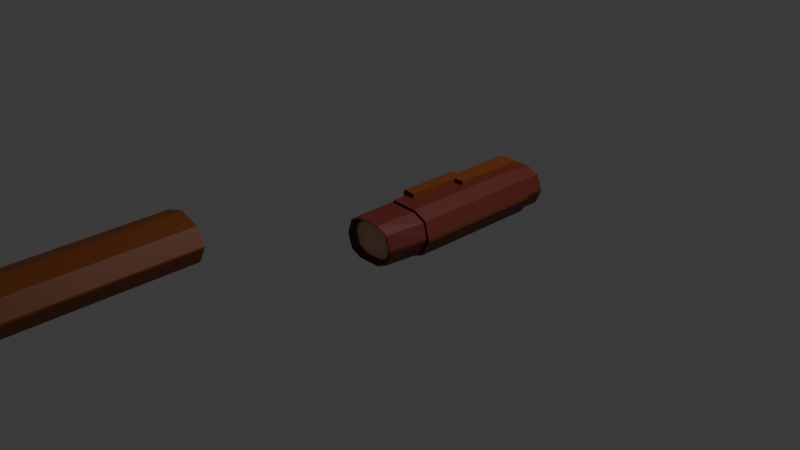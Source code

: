 # Source: troncos.blend  (saved by Blender 4.0.36; exported with 4.5.12 LTS)
import bpy
from mathutils import Matrix  # noqa: F401  (used for matrix-valued properties, if any)

bpy.ops.wm.read_factory_settings(use_empty=True)
scene = bpy.context.scene
scene.name = 'Scene'

# ---- collections
col_collection = bpy.data.collections.new('Collection'); scene.collection.children.link(col_collection)

# ---- materials (node trees are filled in below, after node groups)
mat_material = bpy.data.materials.new('Material')
mat_material.alpha_threshold = 0.0
mat_material.use_transparent_shadow = False
mat_material.roughness = 0.5
mat_material.line_color = (0.0, 0.0, 0.0, 1.0)
mat_material_001 = bpy.data.materials.new('Material.001')
mat_material_001.use_transparent_shadow = False
mat_material_002 = bpy.data.materials.new('Material.002')
mat_material_002.use_transparent_shadow = False
mat_material_003 = bpy.data.materials.new('Material.003')
mat_material_003.use_transparent_shadow = False
mat_material_004 = bpy.data.materials.new('Material.004')
mat_material_004.use_transparent_shadow = False

# ---- material node trees
mat_material.use_nodes = True; mat_material.node_tree.nodes.clear()
_N = mat_material.node_tree.nodes; _L = mat_material.node_tree.links
n0 = _N.new('ShaderNodeOutputMaterial'); n0.name = 'Material Output'; n0.location = (300, 300)
n1 = _N.new('ShaderNodeBsdfPrincipled'); n1.name = 'Principled BSDF'; n1.location = (10, 300)
n1.inputs[0].default_value = (0.116, 0.01766, 0.01141, 1.0)
n1.inputs[3].default_value = 1.45
_L.new(n1.outputs[0], n0.inputs[0])
n0.is_active_output = True
mat_material_001.use_nodes = True; mat_material_001.node_tree.nodes.clear()
_N = mat_material_001.node_tree.nodes; _L = mat_material_001.node_tree.links
n0 = _N.new('ShaderNodeBsdfPrincipled'); n0.name = 'Principled BSDF'; n0.location = (10, 300)
n0.inputs[0].default_value = (0.7992, 0.4621, 0.3324, 1.0)
n0.inputs[3].default_value = 1.45
n1 = _N.new('ShaderNodeOutputMaterial'); n1.name = 'Material Output'; n1.location = (300, 300)
_L.new(n0.outputs[0], n1.inputs[0])
n1.is_active_output = True
mat_material_002.use_nodes = True; mat_material_002.node_tree.nodes.clear()
_N = mat_material_002.node_tree.nodes; _L = mat_material_002.node_tree.links
n0 = _N.new('ShaderNodeBsdfPrincipled'); n0.name = 'Principled BSDF'; n0.location = (10, 300)
n0.inputs[0].default_value = (0.153, 0.03689, 0.004024, 1.0)
n0.inputs[3].default_value = 1.45
n1 = _N.new('ShaderNodeOutputMaterial'); n1.name = 'Material Output'; n1.location = (300, 300)
_L.new(n0.outputs[0], n1.inputs[0])
n1.is_active_output = True
mat_material_003.use_nodes = True; mat_material_003.node_tree.nodes.clear()
_N = mat_material_003.node_tree.nodes; _L = mat_material_003.node_tree.links
n0 = _N.new('ShaderNodeBsdfPrincipled'); n0.name = 'Principled BSDF'; n0.location = (10, 300)
n0.inputs[0].default_value = (0.153, 0.03689, 0.004024, 1.0)
n0.inputs[3].default_value = 1.45
n1 = _N.new('ShaderNodeOutputMaterial'); n1.name = 'Material Output'; n1.location = (300, 300)
_L.new(n0.outputs[0], n1.inputs[0])
n1.is_active_output = True
mat_material_004.use_nodes = True; mat_material_004.node_tree.nodes.clear()
_N = mat_material_004.node_tree.nodes; _L = mat_material_004.node_tree.links
n0 = _N.new('ShaderNodeBsdfPrincipled'); n0.name = 'Principled BSDF'; n0.location = (10, 300)
n0.inputs[0].default_value = (0.7992, 0.4621, 0.3324, 1.0)
n0.inputs[3].default_value = 1.45
n1 = _N.new('ShaderNodeOutputMaterial'); n1.name = 'Material Output'; n1.location = (300, 300)
_L.new(n0.outputs[0], n1.inputs[0])
n1.is_active_output = True

# ---- world
world_world = bpy.data.worlds.new('World'); scene.world = world_world
world_world.use_nodes = True; world_world.node_tree.nodes.clear()
_N = world_world.node_tree.nodes; _L = world_world.node_tree.links
n0 = _N.new('ShaderNodeOutputWorld'); n0.name = 'World Output'; n0.location = (300, 300)
n1 = _N.new('ShaderNodeBackground'); n1.name = 'Background'; n1.location = (10, 300)
n1.inputs[0].default_value = (0.05088, 0.05088, 0.05088, 1.0)
_L.new(n1.outputs[0], n0.inputs[0])
n0.is_active_output = True
world_world.color = (0.05088, 0.05088, 0.05088)
world_world.use_sun_shadow = False
world_world.sun_shadow_jitter_overblur = 0.0

# ---- cameras
cam_camera = bpy.data.cameras.new('Camera')
cam_camera.clip_end = 100.0
cam_camera.ortho_scale = 7.314

# ---- lights
light_light = bpy.data.lights.new('Light', 'POINT')
light_light.transmission_factor = 0.0
light_light.use_soft_falloff = False
light_light.energy = 1000.0
light_light.shadow_soft_size = 0.1
light_light.shadow_maximum_resolution = 0.006
light_light.use_absolute_resolution = True

# ---- meshes
me_cube = bpy.data.meshes.new('Cube')
me_cube.from_pydata([(0.9432, 0.7712, 0.4895), (0.9432, 0.7674, 0.1909), (0.5246, 0.786, 0.1341), (0.8059, 0.7848, 0.5464), (0.5246, 0.8022, 0.5464), (0.8059, 0.8013, 0.1341), (1.0, 0.7836, 0.3282), (1.0, 0.7799, 0.3523), (0.8059, 1.0, 0.5464), (1.0, 1.0, 0.3523), (0.9432, 1.0, 0.4895), (1.0, 1.0, 0.3282), (0.8059, 1.0, 0.1341), (0.9432, 1.0, 0.1909), (0.9471, -1.0, 0.3523), (0.7837, -1.0, 0.5466), (0.8992, -1.0, 0.4897), (0.7837, -1.0, 0.1338), (0.9471, -1.0, 0.3281), (0.8992, -1.0, 0.1908), (0.3305, 1.0, 0.3523), (0.5246, 1.0, 0.5464), (0.3874, 1.0, 0.4895), (0.5246, 1.0, 0.1341), (0.3305, 1.0, 0.3282), (0.3874, 1.0, 0.1909), (0.5468, -1.0, 0.5466), (0.3835, -1.0, 0.3523), (0.4313, -1.0, 0.4897), (0.3835, -1.0, 0.3281), (0.5468, -1.0, 0.1338), (0.4313, -1.0, 0.1908), (1.0, -0.5918, 0.3282), (0.9432, -0.5765, 0.4895), (0.8059, -0.5728, 0.5464), (0.5246, -0.5821, 0.1341), (1.0, -0.5953, 0.3523), (0.8059, -0.61, 0.1341), (0.9432, -0.6127, 0.1909), (0.5246, -0.5629, 0.5464), (0.5246, -0.3917, 0.5464), (0.5246, 0.235, 0.5464), (0.6282, -0.4046, 0.5464), (1.023, 0.7799, 0.3565), (0.4761, -0.3865, 0.5263), (0.4779, 0.2406, 0.527), (0.5711, 0.7993, 0.5464), (0.7672, 0.7872, 0.5464), (0.6426, 0.1295, 0.5464), (0.5615, 0.2326, 0.5464), (0.7365, 0.1401, 0.5464), (0.5725, 0.8807, 0.5464), (0.7718, 0.8859, 0.5464), (0.5181, -0.3917, 0.6133), (0.5181, 0.235, 0.6133), (0.6216, -0.4046, 0.6133), (0.6361, 0.1295, 0.6133), (0.6387, 0.227, 0.6133), (0.5549, 0.2326, 0.6133), (0.4696, -0.3865, 0.5932), (0.4714, 0.2406, 0.5939), (0.5646, 0.7993, 0.6133), (0.7606, 0.7872, 0.6133), (0.7299, 0.1401, 0.6133), (0.566, 0.8807, 0.6133), (0.7653, 0.8859, 0.6133), (1.023, 0.7836, 0.3235), (0.9594, 0.7674, 0.1742), (1.023, -0.5953, 0.3569), (0.9596, 0.7712, 0.5061), (0.8107, -0.61, 0.1112), (0.8102, 0.8013, 0.1111), (0.96, -0.5765, 0.5057), (0.5246, 0.786, 0.1107), (0.7672, 0.7872, 0.5697), (0.8103, 0.7848, 0.5693), (1.023, -0.5918, 0.3236), (0.8106, -0.5728, 0.5692), (0.5246, -0.5821, 0.1107), (0.9594, -0.6127, 0.1741), (0.5246, -0.5629, 0.5697), (0.5246, -0.3917, 0.5697), (0.6282, -0.4046, 0.5697), (0.6426, 0.1295, 0.5697), (0.7365, 0.1401, 0.5697), (0.405, 0.9514, 0.2004), (0.5335, 0.9514, 0.1472), (0.3518, 0.9514, 0.3289), (0.9255, 0.9514, 0.48), (0.797, 0.9514, 0.5333), (0.9787, 0.9514, 0.3515), (0.5335, 0.9514, 0.5333), (0.405, 0.9514, 0.48), (0.3518, 0.9514, 0.3515), (0.797, 0.9514, 0.1472), (0.9255, 0.9514, 0.2004), (0.9787, 0.9514, 0.3289), (0.5663, -0.9474, 0.1678), (0.4698, -0.9474, 0.2154), (0.4299, -0.9474, 0.3301), (0.7642, -0.9474, 0.5126), (0.8607, -0.9474, 0.4651), (0.9007, -0.9474, 0.3503), (0.4698, -0.9474, 0.4651), (0.5663, -0.9474, 0.5126), (0.4299, -0.9474, 0.3503), (0.8607, -0.9474, 0.2154), (0.7642, -0.9474, 0.1678), (0.9007, -0.9474, 0.3301), (0.5525, -1.015, 0.1437), (0.4425, -1.015, 0.1979), (0.3969, -1.015, 0.3287), (0.778, -1.015, 0.5368), (0.888, -1.015, 0.4826), (0.9336, -1.015, 0.3517), (0.4425, -1.015, 0.4826), (0.5525, -1.015, 0.5368), (0.3969, -1.015, 0.3517), (0.888, -1.015, 0.1979), (0.778, -1.015, 0.1437), (0.9336, -1.015, 0.3287), (0.5711, -0.9648, 0.176), (0.4792, -0.9648, 0.2213), (0.4411, -0.9648, 0.3306), (0.7595, -0.9648, 0.5044), (0.8514, -0.9648, 0.4591), (0.8894, -0.9648, 0.3498), (0.4792, -0.9648, 0.4591), (0.5711, -0.9648, 0.5044), (0.4411, -0.9648, 0.3498), (0.8514, -0.9648, 0.2213), (0.7595, -0.9648, 0.176), (0.8894, -0.9648, 0.3306)], [], [(23, 12, 5, 2), (29, 27, 20, 24), (53, 55, 56, 57, 58, 54), (106, 107, 131, 130), (8, 21, 4, 46, 51, 52, 47, 3), (11, 9, 7, 6), (23, 2, 35, 30, 31, 25), (25, 31, 29, 24), (8, 3, 0, 10), (10, 0, 7, 9), (26, 39, 40, 44, 45, 41, 4, 21, 22, 28), (28, 22, 20, 27), (17, 37, 38, 19), (19, 38, 32, 18), (13, 12, 94, 95), (42, 40, 81, 82), (1, 5, 12, 13), (6, 7, 43, 66), (6, 1, 13, 11), (38, 37, 70, 79), (36, 32, 76, 68), (7, 0, 69, 43), (32, 36, 14, 18), (40, 39, 80, 81), (35, 37, 17, 30), (50, 48, 83, 84), (34, 39, 26, 15), (36, 33, 16, 14), (33, 34, 15, 16), (48, 50, 63, 56), (45, 44, 59, 60), (47, 52, 65, 62), (49, 46, 4, 41), (42, 48, 56, 55), (54, 60, 59, 53), (56, 63, 62, 61, 58, 57), (62, 65, 64, 61), (49, 41, 54, 58), (51, 46, 61, 64), (44, 40, 53, 59), (46, 49, 58, 61), (40, 42, 55, 53), (52, 51, 64, 65), (41, 45, 60, 54), (50, 47, 62, 63), (66, 43, 68, 76), (43, 69, 72, 68), (73, 71, 70, 78), (75, 74, 84, 83, 82, 81, 80, 77), (69, 75, 77, 72), (79, 70, 71, 67), (76, 79, 67, 66), (37, 35, 78, 70), (48, 42, 82, 83), (1, 6, 66, 67), (35, 2, 73, 78), (5, 1, 67, 71), (32, 38, 79, 76), (2, 5, 71, 73), (39, 34, 77, 80), (3, 47, 74, 75), (33, 36, 68, 72), (47, 50, 84, 74), (0, 3, 75, 69), (34, 33, 72, 77), (86, 85, 87, 93, 92, 91, 89, 88, 90, 96, 95, 94), (21, 8, 89, 91), (23, 25, 85, 86), (8, 10, 88, 89), (9, 11, 96, 90), (25, 24, 87, 85), (12, 23, 86, 94), (10, 9, 90, 88), (24, 20, 93, 87), (20, 22, 92, 93), (11, 13, 95, 96), (22, 21, 91, 92), (107, 106, 108, 102, 101, 100, 104, 103, 105, 99, 98, 97), (19, 18, 120, 118), (18, 14, 114, 120), (105, 103, 127, 129), (31, 30, 109, 110), (16, 15, 112, 113), (103, 104, 128, 127), (99, 105, 129, 123), (101, 102, 126, 125), (107, 97, 121, 131), (26, 28, 115, 116), (100, 101, 125, 124), (111, 110, 122, 123), (114, 113, 125, 126), (110, 109, 121, 122), (113, 112, 124, 125), (112, 116, 128, 124), (109, 119, 131, 121), (116, 115, 127, 128), (119, 118, 130, 131), (117, 111, 123, 129), (115, 117, 129, 127), (118, 120, 132, 130), (120, 114, 126, 132), (28, 27, 117, 115), (15, 26, 116, 112), (108, 106, 130, 132), (30, 17, 119, 109), (97, 98, 122, 121), (14, 16, 113, 114), (29, 31, 110, 111), (102, 108, 132, 126), (27, 29, 111, 117), (98, 99, 123, 122), (104, 100, 124, 128), (17, 19, 118, 119)])
me_cube.polygons.foreach_set('material_index', [0, 0, 2, 0, 0, 0, 0, 0, 0, 0, 0, 0, 0, 0, 0, 0, 0, 0, 0, 0, 0, 0, 0, 0, 0, 0, 0, 0, 0, 2, 2, 2, 0, 2, 2, 2, 2, 2, 2, 2, 2, 2, 2, 2, 2, 2, 0, 0, 0, 0, 0, 0, 0, 0, 0, 0, 0, 0, 0, 0, 0, 0, 0, 0, 0, 1, 0, 0, 0, 0, 0, 0, 0, 0, 0, 0, 0, 1, 0, 0, 0, 0, 0, 0, 0, 0, 0, 0, 0, 0, 0, 0, 0, 0, 0, 0, 0, 0, 0, 0, 0, 0, 0, 0, 0, 0, 0, 0, 0, 0, 0, 0, 0])
_uv = me_cube.uv_layers.new(name='UVMap')
_uv.uv.foreach_set('vector', [0.1975, 0.5, 0.3025, 0.5, 0.3025, 0.5248, 0.1975, 0.5267, 0.4927, 0.0, 0.5073, 0.0, 0.5073, 0.25, 0.4927, 0.25, 0.8025, 0.674, 0.7639, 0.6756, 0.7585, 0.6088, 0.7575, 0.5966, 0.7888, 0.5959, 0.8025, 0.5956, 0.4095, 0.7712, 0.375, 0.8225, 0.375, 0.8225, 0.4095, 0.7712, 0.6975, 0.5, 0.8025, 0.5, 0.8025, 0.5247, 0.7852, 0.5251, 0.7846, 0.5149, 0.7102, 0.5143, 0.712, 0.5266, 0.6975, 0.5269, 0.4927, 0.5, 0.5073, 0.5, 0.5073, 0.5275, 0.4927, 0.527, 0.1975, 0.5, 0.1975, 0.5267, 0.1975, 0.6978, 0.1975, 0.75, 0.125, 0.75, 0.125, 0.5, 0.375, 0.25, 0.375, 0.0, 0.4927, 0.0, 0.4927, 0.25, 0.6975, 0.5, 0.6975, 0.5269, 0.625, 0.5286, 0.625, 0.5, 0.625, 0.5, 0.625, 0.5286, 0.5073, 0.5275, 0.5073, 0.5, 0.8025, 0.75, 0.8025, 0.6954, 0.8025, 0.674, 0.8281, 0.6733, 0.8272, 0.5949, 0.8025, 0.5956, 0.8025, 0.5247, 0.8025, 0.5, 0.875, 0.5, 0.875, 0.75, 0.625, 0.0, 0.625, 0.25, 0.5073, 0.25, 0.5073, 0.0, 0.3025, 0.75, 0.3025, 0.7013, 0.375, 0.7016, 0.375, 0.75, 0.375, 0.75, 0.375, 0.7016, 0.4927, 0.699, 0.4927, 0.75, 0.375, 0.5, 0.3025, 0.5, 0.3025, 0.5, 0.375, 0.5, 0.7639, 0.6756, 0.8025, 0.674, 0.8025, 0.674, 0.7639, 0.6756, 0.375, 0.5291, 0.3025, 0.5248, 0.3025, 0.5, 0.375, 0.5, 0.4927, 0.527, 0.5073, 0.5275, 0.5073, 0.5275, 0.4927, 0.527, 0.4927, 0.527, 0.375, 0.5291, 0.375, 0.5, 0.4927, 0.5, 0.375, 0.7016, 0.3025, 0.7013, 0.3025, 0.7013, 0.375, 0.7016, 0.5073, 0.6994, 0.4927, 0.699, 0.4927, 0.699, 0.5073, 0.6994, 0.5073, 0.5275, 0.625, 0.5286, 0.625, 0.5286, 0.5073, 0.5275, 0.4927, 0.699, 0.5073, 0.6994, 0.5073, 0.75, 0.4927, 0.75, 0.8025, 0.674, 0.8025, 0.6954, 0.8025, 0.6954, 0.8025, 0.674, 0.1975, 0.6978, 0.3025, 0.7013, 0.3025, 0.75, 0.1975, 0.75, 0.7234, 0.6075, 0.7585, 0.6088, 0.7585, 0.6088, 0.7234, 0.6075, 0.6975, 0.6966, 0.8025, 0.6954, 0.8025, 0.75, 0.6975, 0.75, 0.5073, 0.6994, 0.625, 0.6971, 0.625, 0.75, 0.5073, 0.75, 0.625, 0.6971, 0.6975, 0.6966, 0.6975, 0.75, 0.625, 0.75, 0.7585, 0.6088, 0.7234, 0.6075, 0.7234, 0.6075, 0.7585, 0.6088, 0.8272, 0.5949, 0.8281, 0.6733, 0.8281, 0.6733, 0.8272, 0.5949, 0.712, 0.5266, 0.7102, 0.5143, 0.7102, 0.5143, 0.712, 0.5266, 0.7888, 0.5959, 0.7852, 0.5251, 0.8025, 0.5247, 0.8025, 0.5956, 0.7639, 0.6756, 0.7585, 0.6088, 0.7585, 0.6088, 0.7639, 0.6756, 0.8025, 0.5956, 0.8272, 0.5949, 0.8281, 0.6733, 0.8025, 0.674, 0.7585, 0.6088, 0.7234, 0.6075, 0.712, 0.5266, 0.7852, 0.5251, 0.7888, 0.5959, 0.7575, 0.5966, 0.712, 0.5266, 0.7102, 0.5143, 0.7846, 0.5149, 0.7852, 0.5251, 0.7888, 0.5959, 0.8025, 0.5956, 0.8025, 0.5956, 0.7888, 0.5959, 0.7846, 0.5149, 0.7852, 0.5251, 0.7852, 0.5251, 0.7846, 0.5149, 0.8281, 0.6733, 0.8025, 0.674, 0.8025, 0.674, 0.8281, 0.6733, 0.7852, 0.5251, 0.7888, 0.5959, 0.7888, 0.5959, 0.7852, 0.5251, 0.8025, 0.674, 0.7639, 0.6756, 0.7639, 0.6756, 0.8025, 0.674, 0.7102, 0.5143, 0.7846, 0.5149, 0.7846, 0.5149, 0.7102, 0.5143, 0.8025, 0.5956, 0.8272, 0.5949, 0.8272, 0.5949, 0.8025, 0.5956, 0.7234, 0.6075, 0.712, 0.5266, 0.712, 0.5266, 0.7234, 0.6075, 0.4927, 0.527, 0.5073, 0.5275, 0.5073, 0.6994, 0.4927, 0.699, 0.5073, 0.5275, 0.625, 0.5286, 0.625, 0.6971, 0.5073, 0.6994, 0.1975, 0.5267, 0.3025, 0.5248, 0.3025, 0.7013, 0.1975, 0.6978, 0.6975, 0.5269, 0.712, 0.5266, 0.7234, 0.6075, 0.7585, 0.6088, 0.7639, 0.6756, 0.8025, 0.674, 0.8025, 0.6954, 0.6975, 0.6966, 0.625, 0.5286, 0.6975, 0.5269, 0.6975, 0.6966, 0.625, 0.6971, 0.375, 0.7016, 0.3025, 0.7013, 0.3025, 0.5248, 0.375, 0.5291, 0.4927, 0.699, 0.375, 0.7016, 0.375, 0.5291, 0.4927, 0.527, 0.3025, 0.7013, 0.1975, 0.6978, 0.1975, 0.6978, 0.3025, 0.7013, 0.7585, 0.6088, 0.7639, 0.6756, 0.7639, 0.6756, 0.7585, 0.6088, 0.375, 0.5291, 0.4927, 0.527, 0.4927, 0.527, 0.375, 0.5291, 0.1975, 0.6978, 0.1975, 0.5267, 0.1975, 0.5267, 0.1975, 0.6978, 0.3025, 0.5248, 0.375, 0.5291, 0.375, 0.5291, 0.3025, 0.5248, 0.4927, 0.699, 0.375, 0.7016, 0.375, 0.7016, 0.4927, 0.699, 0.1975, 0.5267, 0.3025, 0.5248, 0.3025, 0.5248, 0.1975, 0.5267, 0.8025, 0.6954, 0.6975, 0.6966, 0.6975, 0.6966, 0.8025, 0.6954, 0.6975, 0.5269, 0.712, 0.5266, 0.712, 0.5266, 0.6975, 0.5269, 0.625, 0.6971, 0.5073, 0.6994, 0.5073, 0.6994, 0.625, 0.6971, 0.712, 0.5266, 0.7234, 0.6075, 0.7234, 0.6075, 0.712, 0.5266, 0.625, 0.5286, 0.6975, 0.5269, 0.6975, 0.5269, 0.625, 0.5286, 0.6975, 0.6966, 0.625, 0.6971, 0.625, 0.6971, 0.6975, 0.6966, 0.375, 0.3225, 0.4095, 0.2712, 0.4927, 0.25, 0.5073, 0.25, 0.5905, 0.2712, 0.625, 0.3225, 0.625, 0.4275, 0.5905, 0.4788, 0.5073, 0.5, 0.4927, 0.5, 0.4095, 0.4788, 0.375, 0.4275, 0.8025, 0.5, 0.6975, 0.5, 0.6975, 0.5, 0.8025, 0.5, 0.1975, 0.5, 0.125, 0.5, 0.125, 0.5, 0.1975, 0.5, 0.6975, 0.5, 0.625, 0.5, 0.625, 0.5, 0.6975, 0.5, 0.5073, 0.5, 0.4927, 0.5, 0.4927, 0.5, 0.5073, 0.5, 0.375, 0.25, 0.4927, 0.25, 0.4927, 0.25, 0.375, 0.25, 0.3025, 0.5, 0.1975, 0.5, 0.1975, 0.5, 0.3025, 0.5, 0.625, 0.5, 0.5073, 0.5, 0.5073, 0.5, 0.625, 0.5, 0.4927, 0.25, 0.5073, 0.25, 0.5073, 0.25, 0.4927, 0.25, 0.5073, 0.25, 0.625, 0.25, 0.625, 0.25, 0.5073, 0.25, 0.4927, 0.5, 0.375, 0.5, 0.375, 0.5, 0.4927, 0.5, 0.875, 0.5, 0.8025, 0.5, 0.8025, 0.5, 0.875, 0.5, 0.375, 0.8225, 0.4095, 0.7712, 0.4927, 0.75, 0.5073, 0.75, 0.5905, 0.7712, 0.625, 0.8225, 0.625, 0.9275, 0.5905, 0.9788, 0.5073, 1.0, 0.4927, 1.0, 0.4095, 0.9788, 0.375, 0.9275, 0.375, 0.75, 0.4927, 0.75, 0.4927, 0.75, 0.375, 0.75, 0.4927, 0.75, 0.5073, 0.75, 0.5073, 0.75, 0.4927, 0.75, 0.5073, 1.0, 0.5905, 0.9788, 0.5905, 0.9788, 0.5073, 1.0, 0.125, 0.75, 0.1975, 0.75, 0.1975, 0.75, 0.125, 0.75, 0.625, 0.75, 0.6975, 0.75, 0.6975, 0.75, 0.625, 0.75, 0.5905, 0.9788, 0.625, 0.9275, 0.625, 0.9275, 0.5905, 0.9788, 0.4927, 1.0, 0.5073, 1.0, 0.5073, 1.0, 0.4927, 1.0, 0.5905, 0.7712, 0.5073, 0.75, 0.5073, 0.75, 0.5905, 0.7712, 0.375, 0.8225, 0.375, 0.9275, 0.375, 0.9275, 0.375, 0.8225, 0.8025, 0.75, 0.875, 0.75, 0.875, 0.75, 0.8025, 0.75, 0.625, 0.8225, 0.5905, 0.7712, 0.5905, 0.7712, 0.625, 0.8225, 0.4927, 0.0, 0.375, 0.0, 0.375, 0.0, 0.4927, 0.0, 0.5073, 0.75, 0.625, 0.75, 0.625, 0.75, 0.5073, 0.75, 0.125, 0.75, 0.1975, 0.75, 0.1975, 0.75, 0.125, 0.75, 0.625, 0.75, 0.6975, 0.75, 0.6975, 0.75, 0.625, 0.75, 0.6975, 0.75, 0.8025, 0.75, 0.8025, 0.75, 0.6975, 0.75, 0.1975, 0.75, 0.3025, 0.75, 0.3025, 0.75, 0.1975, 0.75, 0.8025, 0.75, 0.875, 0.75, 0.875, 0.75, 0.8025, 0.75, 0.3025, 0.75, 0.375, 0.75, 0.375, 0.75, 0.3025, 0.75, 0.5073, 0.0, 0.4927, 0.0, 0.4927, 0.0, 0.5073, 0.0, 0.625, 0.0, 0.5073, 0.0, 0.5073, 0.0, 0.625, 0.0, 0.375, 0.75, 0.4927, 0.75, 0.4927, 0.75, 0.375, 0.75, 0.4927, 0.75, 0.5073, 0.75, 0.5073, 0.75, 0.4927, 0.75, 0.625, 0.0, 0.5073, 0.0, 0.5073, 0.0, 0.625, 0.0, 0.6975, 0.75, 0.8025, 0.75, 0.8025, 0.75, 0.6975, 0.75, 0.4927, 0.75, 0.4095, 0.7712, 0.4095, 0.7712, 0.4927, 0.75, 0.1975, 0.75, 0.3025, 0.75, 0.3025, 0.75, 0.1975, 0.75, 0.375, 0.9275, 0.4095, 0.9788, 0.4095, 0.9788, 0.375, 0.9275, 0.5073, 0.75, 0.625, 0.75, 0.625, 0.75, 0.5073, 0.75, 0.4927, 0.0, 0.375, 0.0, 0.375, 0.0, 0.4927, 0.0, 0.5073, 0.75, 0.4927, 0.75, 0.4927, 0.75, 0.5073, 0.75, 0.5073, 0.0, 0.4927, 0.0, 0.4927, 0.0, 0.5073, 0.0, 0.4095, 0.9788, 0.4927, 1.0, 0.4927, 1.0, 0.4095, 0.9788, 0.625, 0.9275, 0.625, 0.8225, 0.625, 0.8225, 0.625, 0.9275, 0.3025, 0.75, 0.375, 0.75, 0.375, 0.75, 0.3025, 0.75])
me_cube.materials.append(mat_material)
me_cube.materials.append(mat_material_001)
me_cube.materials.append(mat_material_002)
me_cube.use_mirror_vertex_groups = False
me_cube.update()
me_cube_001 = bpy.data.meshes.new('Cube.001')
me_cube_001.from_pydata([(0.9296, 1.0, -0.01225), (0.6458, 1.0, -0.6005), (-0.008791, 1.0, -0.8643), (-0.642, 1.0, -0.6413), (-0.9037, 1.0, 0.0507), (-0.662, 1.0, 0.569), (0.02522, 1.0, 0.8637), (0.6019, 1.0, 0.6018), (-1.0, -1.0, -0.04093), (-0.04093, -1.0, -1.0), (-0.7191, -1.0, -0.7191), (-0.04093, -1.0, 1.0), (-1.0, -1.0, 0.04093), (-0.7191, -1.0, 0.7191), (-0.04093, 1.0, -1.0), (-1.0, 1.0, -0.04093), (-0.7191, 1.0, -0.7191), (-1.0, 1.0, 0.04093), (-0.04093, 1.0, 1.0), (-0.7191, 1.0, 0.7191), (0.04093, -1.0, -1.0), (1.0, -1.0, -0.04093), (0.7191, -1.0, -0.7191), (1.0, -1.0, 0.04093), (0.04093, -1.0, 1.0), (0.7191, -1.0, 0.7191), (1.0, 1.0, -0.04093), (0.04093, 1.0, -1.0), (0.7191, 1.0, -0.7191), (0.04093, 1.0, 1.0), (1.0, 1.0, 0.04093), (0.7191, 1.0, 0.7191), (-0.054, -1.0, 0.9141), (0.04537, -1.0, 0.8998), (0.6904, -1.0, 0.649), (0.9358, -1.0, 0.04957), (0.9404, -1.0, -0.0617), (0.6725, -1.0, -0.6501), (0.03274, -1.0, -0.9167), (-0.07315, -1.0, -0.8952), (-0.6821, -1.0, -0.6413), (-0.9308, -1.0, -0.08335), (-0.9298, -1.0, 0.04748), (-0.6666, -1.0, 0.6671), (-0.02428, -1.0, 0.9098), (0.04537, -0.9281, 0.8998), (0.6904, -0.9281, 0.649), (-0.054, -0.9281, 0.9141), (0.9358, -0.9281, 0.04957), (0.9404, -0.9281, -0.0617), (0.6725, -0.9281, -0.6501), (0.03274, -0.9281, -0.9167), (-0.07315, -0.9281, -0.8952), (-0.6821, -0.9281, -0.6413), (-0.9308, -0.9281, -0.08335), (-0.9298, -0.9281, 0.04748), (-0.6666, -0.9281, 0.6671), (0.6458, 0.8745, -0.6005), (0.9296, 0.8745, -0.01225), (-0.008791, 0.8745, -0.8643), (-0.642, 0.8745, -0.6413), (0.6019, 0.8745, 0.6018), (0.02522, 0.8745, 0.8637), (-0.9037, 0.8745, 0.0507), (-0.662, 0.8745, 0.569)], [], [(20, 22, 21, 36, 37, 38, 39, 40, 41, 8, 10, 9), (26, 30, 23, 21), (48, 46, 45, 47, 56, 55, 54, 53, 52, 51, 50, 49), (29, 18, 11, 24), (8, 12, 17, 15), (14, 16, 15, 17, 4, 3, 2, 1, 0, 26, 28, 27), (14, 9, 10, 16), (16, 10, 8, 15), (11, 18, 19, 13), (13, 19, 17, 12), (20, 27, 28, 22), (22, 28, 26, 21), (29, 24, 25, 31), (31, 25, 23, 30), (14, 27, 20, 9), (26, 0, 7, 6, 5, 4, 17, 19, 18, 29, 31, 30), (2, 3, 60, 59), (8, 41, 42, 43, 32, 13, 12), (13, 32, 44, 24, 11), (24, 44, 32, 33, 34, 35, 36, 21, 23, 25), (42, 41, 54, 55), (39, 38, 51, 52), (33, 32, 47, 45), (36, 35, 48, 49), (43, 42, 55, 56), (40, 39, 52, 53), (37, 36, 49, 50), (32, 43, 56, 47), (41, 40, 53, 54), (38, 37, 50, 51), (34, 33, 45, 46), (35, 34, 46, 48), (64, 62, 61, 58, 57, 59, 60, 63), (0, 1, 57, 58), (5, 6, 62, 64), (6, 7, 61, 62), (1, 2, 59, 57), (7, 0, 58, 61), (4, 5, 64, 63), (3, 4, 63, 60)])
me_cube_001.polygons.foreach_set('material_index', [0, 0, 0, 0, 0, 0, 0, 0, 0, 0, 0, 0, 0, 0, 0, 0, 0, 0, 0, 0, 0, 0, 0, 0, 0, 0, 0, 0, 0, 0, 0, 0, 1, 0, 0, 0, 0, 0, 0, 0])
_uv = me_cube_001.uv_layers.new(name='UVMap')
_uv.uv.foreach_set('vector', [0.375, 0.8699, 0.4101, 0.7851, 0.4949, 0.75, 0.4923, 0.7575, 0.4187, 0.7909, 0.3854, 0.8709, 0.3881, 0.8841, 0.4198, 0.9603, 0.4896, 0.9914, 0.4949, 1.0, 0.4101, 0.9649, 0.375, 0.8801, 0.4949, 0.5, 0.5051, 0.5, 0.5051, 0.75, 0.4949, 0.75, 0.5062, 0.758, 0.5811, 0.7887, 0.6125, 0.8693, 0.6143, 0.8817, 0.5834, 0.9583, 0.5059, 0.9912, 0.4896, 0.9914, 0.4198, 0.9603, 0.3881, 0.8841, 0.3854, 0.8709, 0.4187, 0.7909, 0.4923, 0.7575, 0.7449, 0.5, 0.7551, 0.5, 0.7551, 0.75, 0.7449, 0.75, 0.4949, 0.0, 0.5051, 0.0, 0.5051, 0.25, 0.4949, 0.25, 0.375, 0.3699, 0.4101, 0.2851, 0.4949, 0.25, 0.5051, 0.25, 0.5063, 0.262, 0.4198, 0.2948, 0.392, 0.3739, 0.4249, 0.4557, 0.4985, 0.4912, 0.4949, 0.5, 0.4101, 0.4649, 0.375, 0.3801, 0.2449, 0.5, 0.2449, 0.75, 0.125, 0.75, 0.125, 0.5, 0.375, 0.25, 0.375, 0.0, 0.4949, 0.0, 0.4949, 0.25, 0.7551, 0.75, 0.7551, 0.5, 0.875, 0.5, 0.875, 0.75, 0.625, 0.0, 0.625, 0.25, 0.5051, 0.25, 0.5051, 0.0, 0.2551, 0.75, 0.2551, 0.5, 0.375, 0.5, 0.375, 0.75, 0.375, 0.75, 0.375, 0.5, 0.4949, 0.5, 0.4949, 0.75, 0.7449, 0.5, 0.7449, 0.75, 0.625, 0.75, 0.625, 0.5, 0.625, 0.5, 0.625, 0.75, 0.5051, 0.75, 0.5051, 0.5, 0.2449, 0.5, 0.2551, 0.5, 0.2551, 0.75, 0.2449, 0.75, 0.4949, 0.5, 0.4985, 0.4912, 0.5752, 0.4502, 0.608, 0.3782, 0.5711, 0.2923, 0.5063, 0.262, 0.5051, 0.25, 0.5899, 0.2851, 0.625, 0.3699, 0.625, 0.3801, 0.5899, 0.4649, 0.5051, 0.5, 0.392, 0.3739, 0.4198, 0.2948, 0.4198, 0.2948, 0.392, 0.3739, 0.4949, 1.0, 0.4896, 0.9914, 0.5059, 0.9912, 0.5834, 0.9583, 0.6143, 0.8817, 0.5899, 0.9649, 0.5051, 1.0, 0.5899, 0.9649, 0.6143, 0.8817, 0.6137, 0.878, 0.625, 0.8699, 0.625, 0.8801, 0.625, 0.8699, 0.6137, 0.878, 0.6143, 0.8817, 0.6125, 0.8693, 0.5811, 0.7887, 0.5062, 0.758, 0.4923, 0.7575, 0.4949, 0.75, 0.5051, 0.75, 0.5899, 0.7851, 0.5059, 0.9912, 0.4896, 0.9914, 0.4896, 0.9914, 0.5059, 0.9912, 0.3881, 0.8841, 0.3854, 0.8709, 0.3854, 0.8709, 0.3881, 0.8841, 0.6125, 0.8693, 0.6143, 0.8817, 0.6143, 0.8817, 0.6125, 0.8693, 0.4923, 0.7575, 0.5062, 0.758, 0.5062, 0.758, 0.4923, 0.7575, 0.5834, 0.9583, 0.5059, 0.9912, 0.5059, 0.9912, 0.5834, 0.9583, 0.4198, 0.9603, 0.3881, 0.8841, 0.3881, 0.8841, 0.4198, 0.9603, 0.4187, 0.7909, 0.4923, 0.7575, 0.4923, 0.7575, 0.4187, 0.7909, 0.6143, 0.8817, 0.5834, 0.9583, 0.5834, 0.9583, 0.6143, 0.8817, 0.4896, 0.9914, 0.4198, 0.9603, 0.4198, 0.9603, 0.4896, 0.9914, 0.3854, 0.8709, 0.4187, 0.7909, 0.4187, 0.7909, 0.3854, 0.8709, 0.5811, 0.7887, 0.6125, 0.8693, 0.6125, 0.8693, 0.5811, 0.7887, 0.5062, 0.758, 0.5811, 0.7887, 0.5811, 0.7887, 0.5062, 0.758, 0.5711, 0.2923, 0.608, 0.3782, 0.5752, 0.4502, 0.4985, 0.4912, 0.4249, 0.4557, 0.392, 0.3739, 0.4198, 0.2948, 0.5063, 0.262, 0.4985, 0.4912, 0.4249, 0.4557, 0.4249, 0.4557, 0.4985, 0.4912, 0.5711, 0.2923, 0.608, 0.3782, 0.608, 0.3782, 0.5711, 0.2923, 0.608, 0.3782, 0.5752, 0.4502, 0.5752, 0.4502, 0.608, 0.3782, 0.4249, 0.4557, 0.392, 0.3739, 0.392, 0.3739, 0.4249, 0.4557, 0.5752, 0.4502, 0.4985, 0.4912, 0.4985, 0.4912, 0.5752, 0.4502, 0.5063, 0.262, 0.5711, 0.2923, 0.5711, 0.2923, 0.5063, 0.262, 0.4198, 0.2948, 0.5063, 0.262, 0.5063, 0.262, 0.4198, 0.2948])
me_cube_001.materials.append(mat_material_003)
me_cube_001.materials.append(mat_material_004)
me_cube_001.update()

# ---- objects
ob_cube = bpy.data.objects.new('Cube', me_cube)
ob_light = bpy.data.objects.new('Light', light_light)
ob_camera = bpy.data.objects.new('Camera', cam_camera)
ob_cube_001 = bpy.data.objects.new('Cube.001', me_cube_001)

# ---- transforms, parenting, visibility, modifiers, constraints
ob_cube.location = (0.0, 0.0, 0.0)
ob_cube.lock_rotations_4d = False
ob_cube.empty_display_type = 'ARROWS'
ob_cube.lineart.crease_threshold = 0.0
ob_light.location = (4.076, 1.005, 5.904)
ob_light.rotation_euler = (0.6503, 0.05522, 1.866)
ob_light.lock_rotations_4d = False
ob_light.empty_display_type = 'ARROWS'
ob_light.color = (0.0, 0.0, 0.0, 0.0)
ob_light.lineart.crease_threshold = 0.0
ob_camera.location = (7.359, -6.926, 4.958)
ob_camera.rotation_euler = (1.109, 0.0, 0.8149)
ob_camera.lock_rotations_4d = False
ob_camera.empty_display_type = 'ARROWS'
ob_camera.color = (0.0, 0.0, 0.0, 0.0)
ob_camera.display_type = 'WIRE'
ob_camera.lineart.crease_threshold = 0.0
ob_cube_001.location = (-0.6061, -3.137, 0.3308)
ob_cube_001.scale = (0.327, 1.0, 0.255)

# ---- collection membership
col_collection.objects.link(ob_cube)
col_collection.objects.link(ob_light)
col_collection.objects.link(ob_camera)
col_collection.objects.link(ob_cube_001)

# ---- scene / render settings (as saved in the file)
scene.camera = ob_camera
scene.frame_start = 1; scene.frame_end = 250; scene.frame_set(1)
scene.render.engine = 'BLENDER_EEVEE_NEXT'
scene.cycles.sampling_pattern = 'TABULATED_SOBOL'
bpy.context.view_layer.update()
